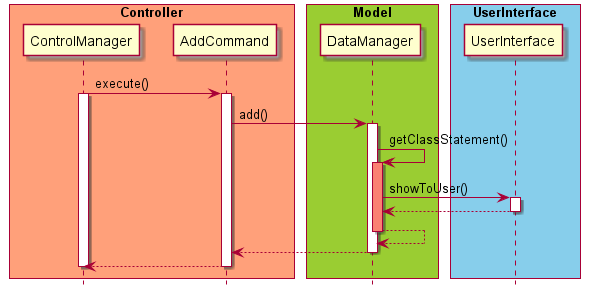

The diagram above was rendered by PlantUML. Its source (embedded in the PNG):
@startuml

skinparam ParticipantPadding 10
skinparam BoxPadding 5
hide footbox

box "Controller" #LightSalmon
participant ControlManager
participant AddCommand
end box

box "Model" #YellowGreen
participant DataManager
end box

box "UserInterface" #skyblue
participant UserInterface
end box

ControlManager -> AddCommand: execute()
activate ControlManager

activate AddCommand
AddCommand -> DataManager: add()
activate DataManager
DataManager -> DataManager: getClassStatement()
activate DataManager #salmon
DataManager -> UserInterface: showToUser()
activate UserInterface
UserInterface --> DataManager
deactivate UserInterface
DataManager --> DataManager
deactivate DataManager
DataManager --> AddCommand
deactivate DataManager
AddCommand --> ControlManager
deactivate AddCommand

deactivate ControlManager
@enduml